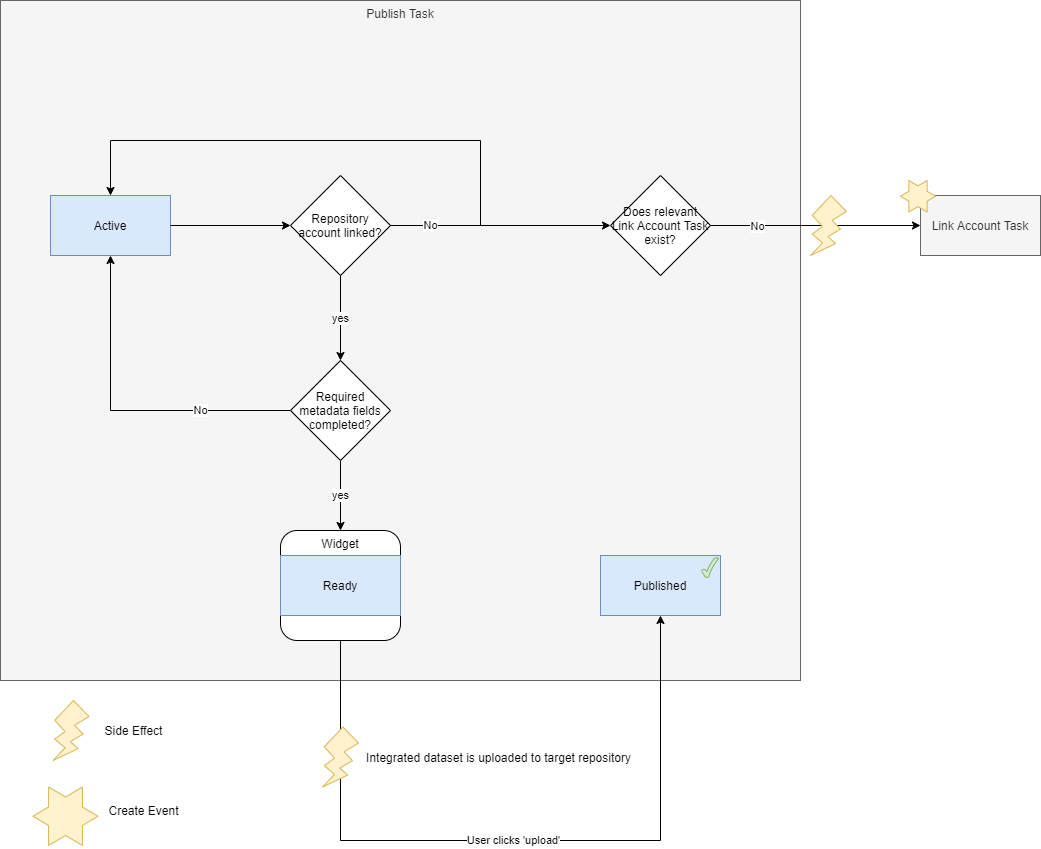

The diagram above was exported from draw.io. Its source (the exported page's mxGraphModel, read from the mxfile embedded in the PNG):
<mxGraphModel dx="2000" dy="1223" grid="1" gridSize="10" guides="1" tooltips="1" connect="1" arrows="1" fold="1" page="1" pageScale="1" pageWidth="850" pageHeight="1100" math="0" shadow="0">
  <root>
    <mxCell id="0" />
    <mxCell id="1" parent="0" />
    <mxCell id="x6QSmFuw-P77jRDHw5zV-1" value="Publish Task" style="rounded=0;whiteSpace=wrap;html=1;verticalAlign=top;fillColor=#f5f5f5;strokeColor=#666666;fontColor=#333333;" parent="1" vertex="1">
      <mxGeometry x="80" y="90" width="800" height="680" as="geometry" />
    </mxCell>
    <mxCell id="x6QSmFuw-P77jRDHw5zV-11" value="" style="group" parent="1" vertex="1" connectable="0">
      <mxGeometry x="680" y="645" width="120" height="60" as="geometry" />
    </mxCell>
    <mxCell id="x6QSmFuw-P77jRDHw5zV-12" value="Published" style="rounded=0;whiteSpace=wrap;html=1;fillColor=#dae8fc;strokeColor=#6c8ebf;" parent="x6QSmFuw-P77jRDHw5zV-11" vertex="1">
      <mxGeometry width="120" height="60" as="geometry" />
    </mxCell>
    <mxCell id="x6QSmFuw-P77jRDHw5zV-13" value="" style="verticalLabelPosition=bottom;verticalAlign=top;html=1;shape=mxgraph.basic.tick;fillColor=#d5e8d4;strokeColor=#82b366;" parent="x6QSmFuw-P77jRDHw5zV-11" vertex="1">
      <mxGeometry x="101" y="2" width="17" height="20" as="geometry" />
    </mxCell>
    <mxCell id="sVduzAwwzrQEp1l1K1LR-14" value="" style="verticalLabelPosition=bottom;verticalAlign=top;html=1;shape=mxgraph.basic.flash;fillColor=#fff2cc;strokeColor=#d6b656;" parent="1" vertex="1">
      <mxGeometry x="132.5" y="790" width="36" height="60" as="geometry" />
    </mxCell>
    <mxCell id="sVduzAwwzrQEp1l1K1LR-15" value="Side Effect" style="text;html=1;align=center;verticalAlign=middle;resizable=0;points=[];autosize=1;" parent="1" vertex="1">
      <mxGeometry x="177.5" y="810" width="70" height="20" as="geometry" />
    </mxCell>
    <mxCell id="sVduzAwwzrQEp1l1K1LR-16" value="" style="verticalLabelPosition=bottom;verticalAlign=top;html=1;shape=mxgraph.basic.6_point_star;fillColor=#fff2cc;strokeColor=#d6b656;" parent="1" vertex="1">
      <mxGeometry x="112.5" y="876.5" width="65" height="58.5" as="geometry" />
    </mxCell>
    <mxCell id="sVduzAwwzrQEp1l1K1LR-17" value="Create Event" style="text;html=1;align=center;verticalAlign=middle;resizable=0;points=[];autosize=1;" parent="1" vertex="1">
      <mxGeometry x="177.5" y="890" width="90" height="20" as="geometry" />
    </mxCell>
    <mxCell id="gqaFAgDezeAeCUqim47T-1" value="" style="group" vertex="1" connectable="0" parent="1">
      <mxGeometry x="130" y="285" width="120" height="60" as="geometry" />
    </mxCell>
    <mxCell id="gqaFAgDezeAeCUqim47T-2" value="Active" style="rounded=0;whiteSpace=wrap;html=1;fillColor=#dae8fc;strokeColor=#6c8ebf;" vertex="1" parent="gqaFAgDezeAeCUqim47T-1">
      <mxGeometry width="120" height="60" as="geometry" />
    </mxCell>
    <mxCell id="gqaFAgDezeAeCUqim47T-4" value="" style="group" vertex="1" connectable="0" parent="1">
      <mxGeometry x="360" y="620" width="120" height="110" as="geometry" />
    </mxCell>
    <mxCell id="x6QSmFuw-P77jRDHw5zV-8" value="Widget" style="rounded=1;whiteSpace=wrap;html=1;horizontal=1;verticalAlign=top;" parent="gqaFAgDezeAeCUqim47T-4" vertex="1">
      <mxGeometry width="120" height="110" as="geometry" />
    </mxCell>
    <mxCell id="x6QSmFuw-P77jRDHw5zV-3" value="Ready" style="rounded=0;whiteSpace=wrap;html=1;fillColor=#dae8fc;strokeColor=#6c8ebf;" parent="gqaFAgDezeAeCUqim47T-4" vertex="1">
      <mxGeometry y="25" width="120" height="60" as="geometry" />
    </mxCell>
    <mxCell id="gqaFAgDezeAeCUqim47T-10" value="yes" style="edgeStyle=orthogonalEdgeStyle;rounded=0;orthogonalLoop=1;jettySize=auto;html=1;exitX=0.5;exitY=1;exitDx=0;exitDy=0;entryX=0.5;entryY=0;entryDx=0;entryDy=0;" edge="1" parent="1" source="gqaFAgDezeAeCUqim47T-6" target="x6QSmFuw-P77jRDHw5zV-8">
      <mxGeometry relative="1" as="geometry" />
    </mxCell>
    <mxCell id="gqaFAgDezeAeCUqim47T-18" value="No" style="edgeStyle=orthogonalEdgeStyle;rounded=0;orthogonalLoop=1;jettySize=auto;html=1;exitX=0;exitY=0.5;exitDx=0;exitDy=0;entryX=0.5;entryY=1;entryDx=0;entryDy=0;labelBackgroundColor=#FFFFFF;" edge="1" parent="1" source="gqaFAgDezeAeCUqim47T-6" target="gqaFAgDezeAeCUqim47T-2">
      <mxGeometry x="-0.4627" relative="1" as="geometry">
        <mxPoint as="offset" />
      </mxGeometry>
    </mxCell>
    <mxCell id="gqaFAgDezeAeCUqim47T-6" value="Required metadata fields completed?" style="rhombus;whiteSpace=wrap;html=1;" vertex="1" parent="1">
      <mxGeometry x="370" y="450" width="100" height="100" as="geometry" />
    </mxCell>
    <mxCell id="gqaFAgDezeAeCUqim47T-9" value="yes" style="edgeStyle=orthogonalEdgeStyle;rounded=0;orthogonalLoop=1;jettySize=auto;html=1;exitX=0.5;exitY=1;exitDx=0;exitDy=0;entryX=0.5;entryY=0;entryDx=0;entryDy=0;labelBackgroundColor=#FFFFFF;" edge="1" parent="1" source="gqaFAgDezeAeCUqim47T-7" target="gqaFAgDezeAeCUqim47T-6">
      <mxGeometry relative="1" as="geometry" />
    </mxCell>
    <mxCell id="gqaFAgDezeAeCUqim47T-14" style="edgeStyle=orthogonalEdgeStyle;rounded=0;orthogonalLoop=1;jettySize=auto;html=1;exitX=1;exitY=0.5;exitDx=0;exitDy=0;labelBackgroundColor=#FFFFFF;entryX=0;entryY=0.5;entryDx=0;entryDy=0;" edge="1" parent="1" source="gqaFAgDezeAeCUqim47T-7" target="gqaFAgDezeAeCUqim47T-19">
      <mxGeometry relative="1" as="geometry" />
    </mxCell>
    <mxCell id="gqaFAgDezeAeCUqim47T-17" value="No" style="edgeStyle=orthogonalEdgeStyle;rounded=0;orthogonalLoop=1;jettySize=auto;html=1;exitX=1;exitY=0.5;exitDx=0;exitDy=0;entryX=0.5;entryY=0;entryDx=0;entryDy=0;labelBackgroundColor=#FFFFFF;" edge="1" parent="1" source="gqaFAgDezeAeCUqim47T-7" target="gqaFAgDezeAeCUqim47T-2">
      <mxGeometry x="-0.8667" relative="1" as="geometry">
        <Array as="points">
          <mxPoint x="560" y="315" />
          <mxPoint x="560" y="230" />
          <mxPoint x="190" y="230" />
        </Array>
        <mxPoint as="offset" />
      </mxGeometry>
    </mxCell>
    <mxCell id="gqaFAgDezeAeCUqim47T-7" value="Repository account linked?" style="rhombus;whiteSpace=wrap;html=1;" vertex="1" parent="1">
      <mxGeometry x="370" y="265" width="100" height="100" as="geometry" />
    </mxCell>
    <mxCell id="gqaFAgDezeAeCUqim47T-8" style="edgeStyle=orthogonalEdgeStyle;rounded=0;orthogonalLoop=1;jettySize=auto;html=1;exitX=1;exitY=0.5;exitDx=0;exitDy=0;" edge="1" parent="1" source="gqaFAgDezeAeCUqim47T-2" target="gqaFAgDezeAeCUqim47T-7">
      <mxGeometry relative="1" as="geometry" />
    </mxCell>
    <mxCell id="gqaFAgDezeAeCUqim47T-11" value="User clicks 'upload'" style="edgeStyle=orthogonalEdgeStyle;rounded=0;orthogonalLoop=1;jettySize=auto;html=1;exitX=0.5;exitY=1;exitDx=0;exitDy=0;labelBackgroundColor=#FFFFFF;entryX=0.5;entryY=1;entryDx=0;entryDy=0;" edge="1" parent="1" source="x6QSmFuw-P77jRDHw5zV-8" target="x6QSmFuw-P77jRDHw5zV-12">
      <mxGeometry relative="1" as="geometry">
        <mxPoint x="480" y="675" as="sourcePoint" />
        <mxPoint x="680" y="675" as="targetPoint" />
        <Array as="points">
          <mxPoint x="420" y="930" />
          <mxPoint x="740" y="930" />
        </Array>
      </mxGeometry>
    </mxCell>
    <mxCell id="gqaFAgDezeAeCUqim47T-12" value="Link Account Task" style="rounded=0;whiteSpace=wrap;html=1;fillColor=#f5f5f5;strokeColor=#666666;fontColor=#333333;" vertex="1" parent="1">
      <mxGeometry x="1000" y="285" width="120" height="60" as="geometry" />
    </mxCell>
    <mxCell id="gqaFAgDezeAeCUqim47T-13" value="" style="verticalLabelPosition=bottom;verticalAlign=top;html=1;shape=mxgraph.basic.6_point_star;fillColor=#fff2cc;strokeColor=#d6b656;" vertex="1" parent="1">
      <mxGeometry x="980" y="270" width="35" height="31.5" as="geometry" />
    </mxCell>
    <mxCell id="gqaFAgDezeAeCUqim47T-20" style="edgeStyle=orthogonalEdgeStyle;rounded=0;orthogonalLoop=1;jettySize=auto;html=1;exitX=1;exitY=0.5;exitDx=0;exitDy=0;entryX=0;entryY=0.5;entryDx=0;entryDy=0;labelBackgroundColor=#FFFFFF;" edge="1" parent="1" source="gqaFAgDezeAeCUqim47T-19" target="gqaFAgDezeAeCUqim47T-12">
      <mxGeometry relative="1" as="geometry" />
    </mxCell>
    <mxCell id="gqaFAgDezeAeCUqim47T-21" value="No" style="edgeLabel;html=1;align=center;verticalAlign=middle;resizable=0;points=[];" vertex="1" connectable="0" parent="gqaFAgDezeAeCUqim47T-20">
      <mxGeometry x="-0.6143" y="-2" relative="1" as="geometry">
        <mxPoint x="6" y="-2" as="offset" />
      </mxGeometry>
    </mxCell>
    <mxCell id="gqaFAgDezeAeCUqim47T-19" value="Does relevant Link Account Task exist?" style="rhombus;whiteSpace=wrap;html=1;" vertex="1" parent="1">
      <mxGeometry x="690" y="265" width="100" height="100" as="geometry" />
    </mxCell>
    <mxCell id="gqaFAgDezeAeCUqim47T-15" value="" style="verticalLabelPosition=bottom;verticalAlign=top;html=1;shape=mxgraph.basic.flash;fillColor=#fff2cc;strokeColor=#d6b656;" vertex="1" parent="1">
      <mxGeometry x="890" y="285" width="36" height="60" as="geometry" />
    </mxCell>
    <mxCell id="gqaFAgDezeAeCUqim47T-22" value="" style="verticalLabelPosition=bottom;verticalAlign=top;html=1;shape=mxgraph.basic.flash;fillColor=#fff2cc;strokeColor=#d6b656;" vertex="1" parent="1">
      <mxGeometry x="402" y="816.5" width="36" height="60" as="geometry" />
    </mxCell>
    <mxCell id="gqaFAgDezeAeCUqim47T-25" value="Integrated dataset is uploaded to target repository" style="text;html=1;align=center;verticalAlign=middle;resizable=0;points=[];autosize=1;" vertex="1" parent="1">
      <mxGeometry x="438" y="836.5" width="280" height="20" as="geometry" />
    </mxCell>
  </root>
</mxGraphModel>